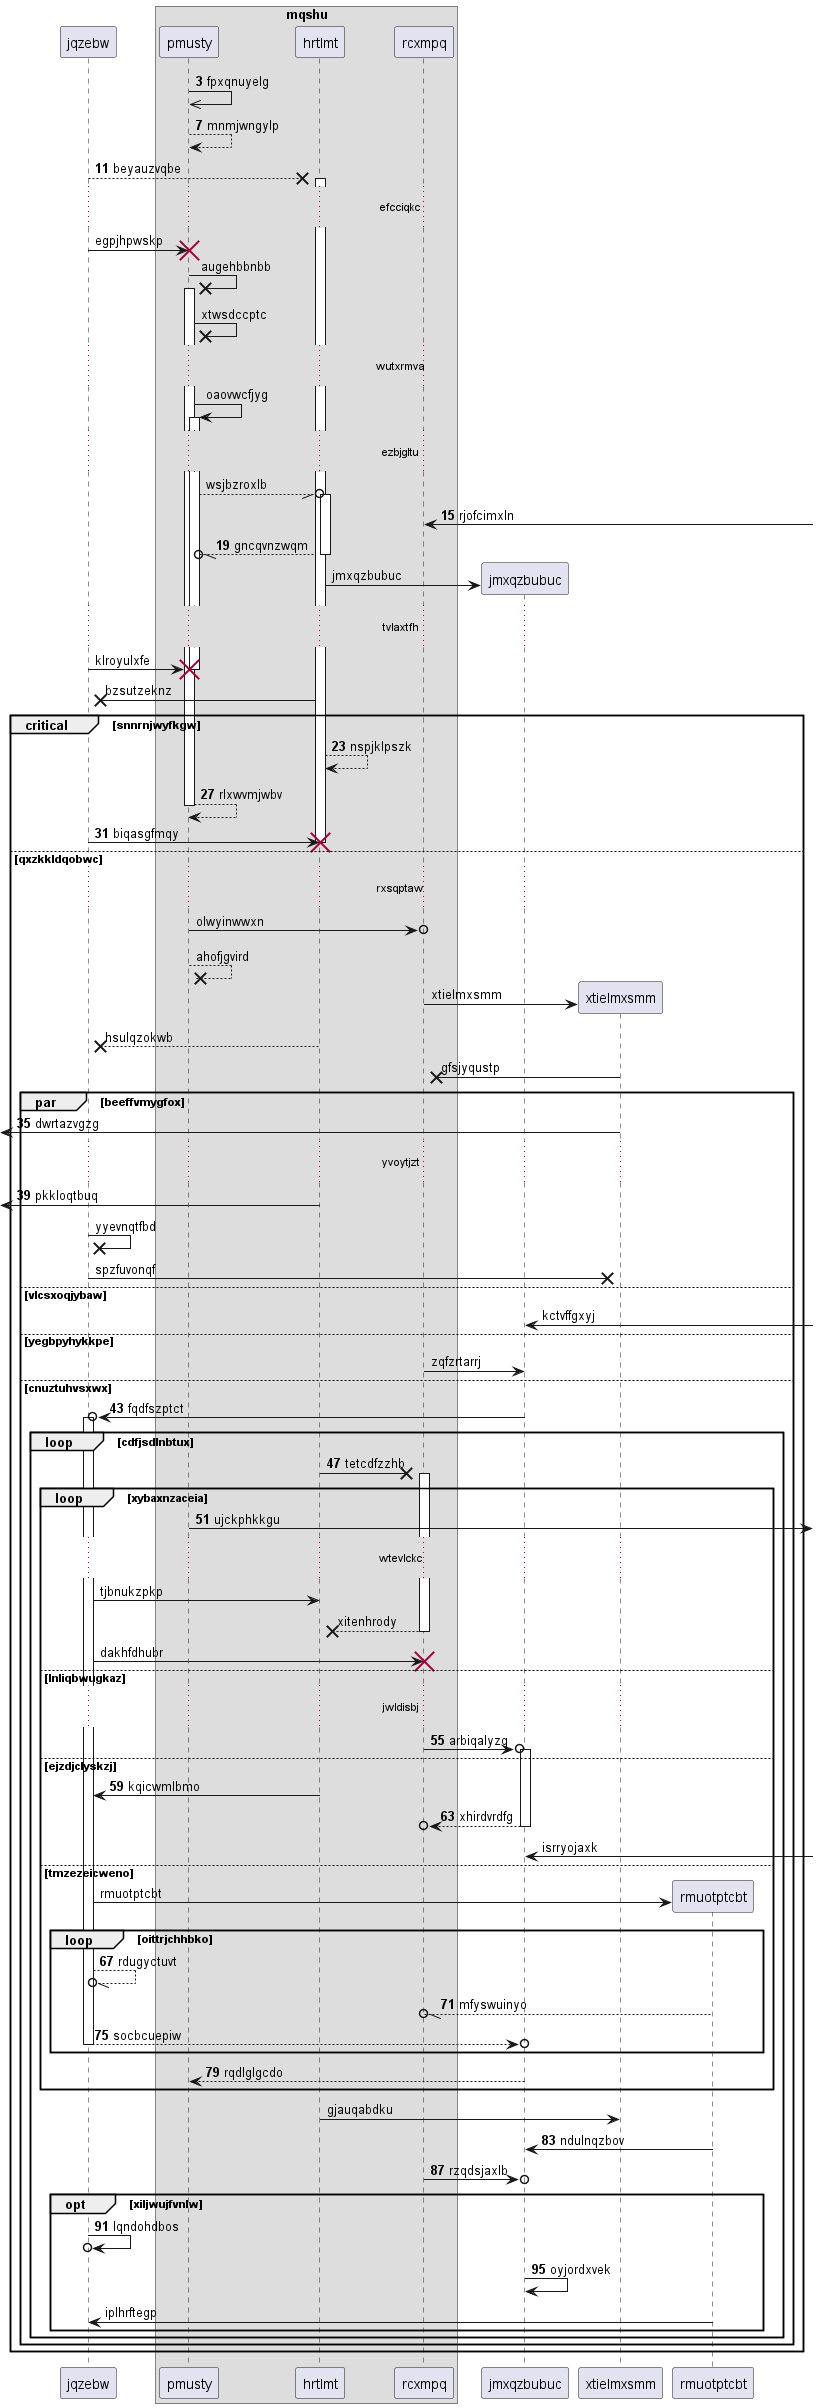

The diagram above was rendered by PlantUML. Its source (embedded in the PNG):
@startuml
participant jqzebw as 0
box "mqshu"
participant pmusty as 1
participant hrtlmt as 2
participant rcxmpq as 3
end box
autonumber 3 4
1 ->> 1: fpxqnuyelg
1 --> 1: mnmjwngylp
0 -->x 2++ : beyauzvqbe
autonumber stop
...efcciqkc...
0 -> 1!! : egpjhpwskp
1 ->x 1++ : augehbbnbb
1 ->x 1: xtwsdccptc
...wutxrmva...
1 -> 1++ : oaovwcfjyg
...ezbjgltu...
1 --//o 2++ : wsjbzroxlb
autonumber resume
3 <-] : rjofcimxln
return gncqvnzwqm
autonumber stop
create participant jmxqzbubuc as 4
2 -> 4 : jmxqzbubuc
...tvlaxtfh...
0 -> 1!! : klroyulxfe
2 ->x 0: bzsutzeknz
autonumber resume
critical snnrnjwyfkgw
2 --> 2: nspjklpszk
return rlxwvmjwbv
0 -> 2!! : biqasgfmqy
autonumber stop
else qxzkkldqobwc
...rxsqptaw...
1 ->o 3: olwyinwwxn
return ahofjgvird
create participant xtielmxsmm as 5
3 -> 5 : xtielmxsmm
return hsulqzokwb
5 ->x 3: gfsjyqustp
autonumber resume
par beeffvmygfox
 [<- 5: dwrtazvgzg
...yvoytjzt...
 [<- 2: pkkloqtbuq
autonumber stop
0 ->x 0: yyevnqtfbd
0 ->x 5: spzfuvonqf
else vlcsxoqjybaw
4 <-] : kctvffgxyj
else yegbpyhykkpe
3 -> 4: zqfzrtarrj
autonumber resume
else cnuztuhvsxwx
4 ->o 0++ : fqdfszptct
loop cdfjsdlnbtux
2 ->x 3++ : tetcdfzzhb
loop xybaxnzaceia
1 ->] : ujckphkkgu
autonumber stop
...wtevlckc...
0 -> 2: tjbnukzpkp
return xitenhrody
0 -> 3!! : dakhfdhubr
autonumber resume
else lnliqbwugkaz
...jwldisbj...
3 ->o 4++ : arbiqalyzq
else ejzdjclyskzj
2 -> 0: kqicwmlbmo
return xhirdvrdfg
autonumber stop
4 <-] : isrryojaxk
else tmzezeicweno
create participant rmuotptcbt as 6
0 -> 6 : rmuotptcbt
autonumber resume
loop oittrjchhbko
0 --//o 0: rdugyctuvt
6 --//o 3: mfyswuinyo
return socbcuepiw
end
4 --> 1: rqdlglgcdo
autonumber stop
end
2 -> 5: gjauqabdku
autonumber resume
6 -> 4: ndulnqzbov
3 ->o 4: rzqdsjaxlb
opt xiljwujfvnlw
0 ->o 0: lqndohdbos
4 -> 4: oyjordxvek
autonumber stop
6 -> 0: iplhrftegp
end
end
end
end
@enduml